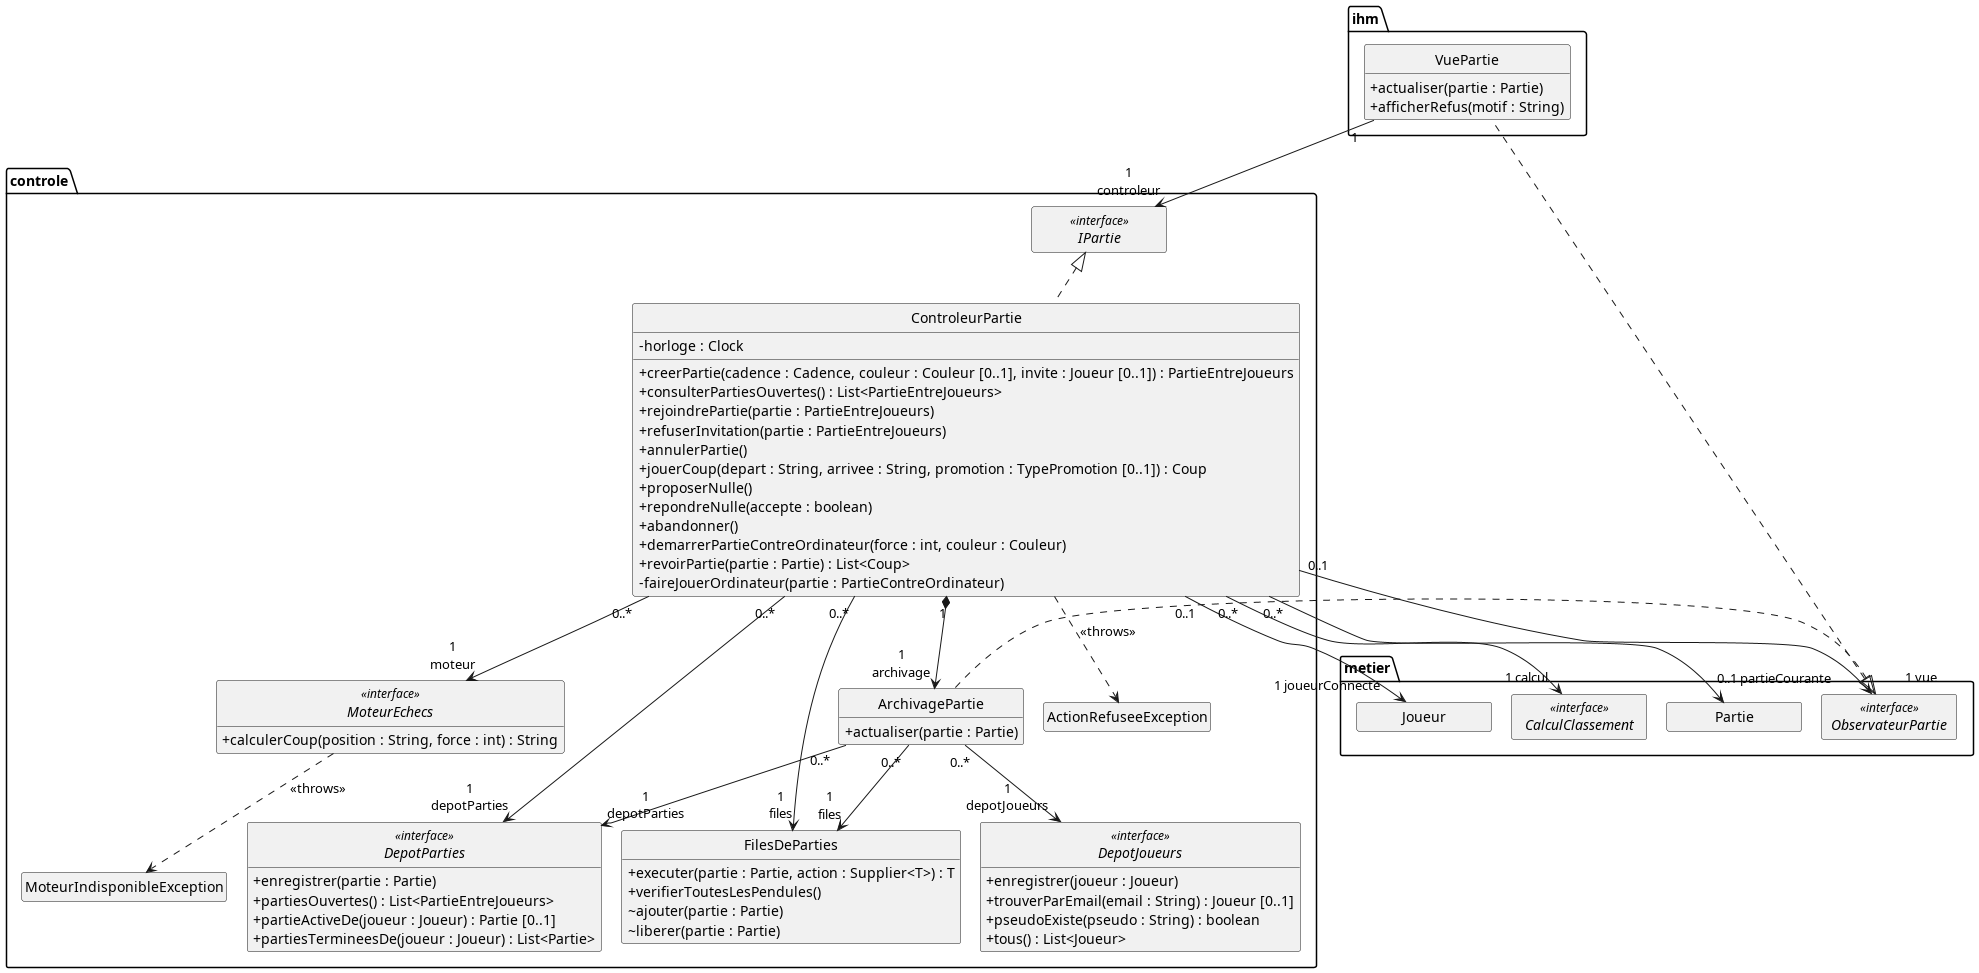

The diagram above was rendered by PlantUML. Its source (embedded in the PNG):
@startuml classes-conception-controle
' Diagramme de classes de conception — ihm et ControleurPartie, du package controle
' (jalon J4). Décisions justifiées dans docs/conception.pdf :
' - MVC : la vue appelle le contrôleur ; la partie (modèle) prévient la vue par le
'   patron Observateur, sans la connaître ;
' - comptes et connexion : voir classes-conception-compte.puml, séparé pour rester lisible ;
' - Contrôleur (GRASP) : un ControleurPartie par session de joueur reçoit les
'   actions et délègue au métier ; il connaît le joueur connecté et sa partie ;
' - Adaptateur : les implémentations de MoteurEchecs, ServiceAuthentification et des
'   dépôts sont dans classes-conception-infrastructure.puml ;
' - inversion des dépendances (SOLID) et Fabrication pure (GRASP) : les interfaces
'   des services externes et des dépôts appartiennent à controle, leurs
'   implémentations à infrastructure ; le métier n'en dépend pas.
' - file d'actions par partie (FilesDeParties) : le serveur traite les joueurs en parallèle,
'   mais une partie traite une action à la fois ; le moteur réfléchit hors de la file ;
' - ArchivagePartie est un observateur : quand une partie se termine, il enregistre la partie
'   et ses joueurs, puis libère sa file.
' Les classes de metier ne montrent que leur nom (voir classes-conception-*.puml).

hide circle
hide empty members
skinparam classAttributeIconSize 0
skinparam nodesep 20
skinparam ranksep 50
' Boîtes des classes de metier assez larges pour que leurs rôles ne se superposent pas.
skinparam minClassWidth 135

package ihm {
  class VuePartie {
    + actualiser(partie : Partie)
    + afficherRefus(motif : String)
  }
}

package controle {
  class ControleurPartie {
    - horloge : Clock
    + creerPartie(cadence : Cadence, couleur : Couleur [0..1], invite : Joueur [0..1]) : PartieEntreJoueurs
    + consulterPartiesOuvertes() : List<PartieEntreJoueurs>
    + rejoindrePartie(partie : PartieEntreJoueurs)
    + refuserInvitation(partie : PartieEntreJoueurs)
    + annulerPartie()
    + jouerCoup(depart : String, arrivee : String, promotion : TypePromotion [0..1]) : Coup
    + proposerNulle()
    + repondreNulle(accepte : boolean)
    + abandonner()
    + demarrerPartieContreOrdinateur(force : int, couleur : Couleur)
    + revoirPartie(partie : Partie) : List<Coup>
    - faireJouerOrdinateur(partie : PartieContreOrdinateur)
  }

  ' Ce que le site peut demander : les opérations publiques du contrôleur.
  interface IPartie <<interface>>

  interface MoteurEchecs <<interface>> {
    + calculerCoup(position : String, force : int) : String
  }

  interface DepotParties <<interface>> {
    + enregistrer(partie : Partie)
    + partiesOuvertes() : List<PartieEntreJoueurs>
    + partieActiveDe(joueur : Joueur) : Partie [0..1]
    + partiesTermineesDe(joueur : Joueur) : List<Partie>
  }

  interface DepotJoueurs <<interface>> {
    + enregistrer(joueur : Joueur)
    + trouverParEmail(email : String) : Joueur [0..1]
    + pseudoExiste(pseudo : String) : boolean
    + tous() : List<Joueur>
  }

  class FilesDeParties {
    + executer(partie : Partie, action : Supplier<T>) : T
    + verifierToutesLesPendules()
    ~ ajouter(partie : Partie)
    ~ liberer(partie : Partie)
  }

  class ArchivagePartie {
    + actualiser(partie : Partie)
  }

  class MoteurIndisponibleException
  class ActionRefuseeException
}

package metier {
  class Partie
  class Joueur
  interface ObservateurPartie <<interface>>
  interface CalculClassement <<interface>>
}

ObservateurPartie <|.. VuePartie
ObservateurPartie <|.. ArchivagePartie
IPartie <|.. ControleurPartie

VuePartie "1" --> "1\ncontroleur" IPartie
ControleurPartie "0..1" --> "          1 vue" ObservateurPartie
ControleurPartie "        0..1" --> "1 joueurConnecte" Joueur
ControleurPartie "  0..*" --> "0..1 partieCourante" Partie
ControleurPartie "0..*" --> "1\nmoteur" MoteurEchecs
ControleurPartie "  0..*" --> "            1 calcul" CalculClassement
ControleurPartie "0..*" --> "1\ndepotParties" DepotParties
ControleurPartie "0..*" --> "1\nfiles" FilesDeParties
ControleurPartie "1" *--> "1\narchivage" ArchivagePartie
ArchivagePartie "0..*" --> "1\ndepotParties" DepotParties
ArchivagePartie "0..*" --> "1\ndepotJoueurs" DepotJoueurs
ArchivagePartie "0..*" --> "1\nfiles" FilesDeParties

MoteurEchecs ..> MoteurIndisponibleException : <<throws>>
ControleurPartie ..> ActionRefuseeException : <<throws>>

@enduml